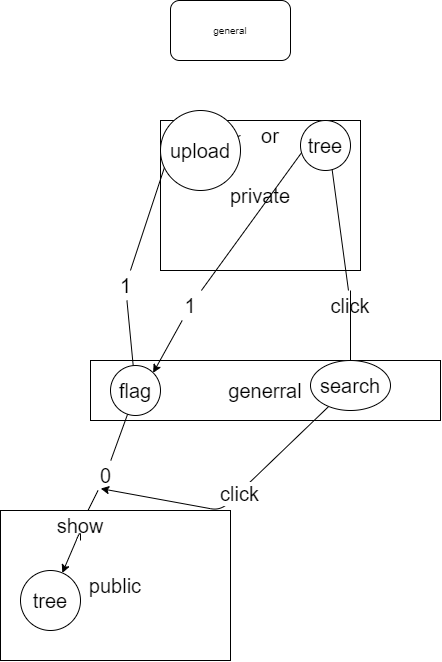

The diagram above was exported from draw.io. Its source (the exported page's mxGraphModel, read from the mxfile embedded in the PNG):
<mxGraphModel dx="922" dy="508" grid="1" gridSize="10" guides="1" tooltips="1" connect="1" arrows="1" fold="1" page="1" pageScale="1" pageWidth="827" pageHeight="1169" math="0" shadow="0">
  <root>
    <mxCell id="0" />
    <mxCell id="1" parent="0" />
    <mxCell id="2" value="&lt;font size=&quot;1&quot;&gt;general&lt;/font&gt;" style="rounded=1;whiteSpace=wrap;html=1;" parent="1" vertex="1">
      <mxGeometry x="180" y="60" width="120" height="60" as="geometry" />
    </mxCell>
    <mxCell id="3" value="&lt;font style=&quot;font-size: 20px&quot;&gt;generral&lt;/font&gt;" style="rounded=0;whiteSpace=wrap;html=1;fontSize=13;" parent="1" vertex="1">
      <mxGeometry x="100" y="420" width="350" height="60" as="geometry" />
    </mxCell>
    <mxCell id="4" value="public" style="rounded=0;whiteSpace=wrap;html=1;fontSize=20;" parent="1" vertex="1">
      <mxGeometry x="10" y="570" width="230" height="150" as="geometry" />
    </mxCell>
    <mxCell id="5" value="private" style="rounded=0;whiteSpace=wrap;html=1;fontSize=20;" parent="1" vertex="1">
      <mxGeometry x="170" y="180" width="200" height="150" as="geometry" />
    </mxCell>
    <mxCell id="8" style="edgeStyle=none;html=1;fontSize=20;startArrow=none;" parent="1" source="34" target="12" edge="1">
      <mxGeometry relative="1" as="geometry">
        <Array as="points">
          <mxPoint x="90" y="590" />
        </Array>
      </mxGeometry>
    </mxCell>
    <mxCell id="10" style="edgeStyle=none;html=1;fontSize=20;startArrow=none;entryX=0.242;entryY=0.129;entryDx=0;entryDy=0;entryPerimeter=0;" parent="1" source="11" target="18" edge="1">
      <mxGeometry relative="1" as="geometry" />
    </mxCell>
    <mxCell id="27" style="edgeStyle=none;html=1;entryX=0.387;entryY=0.14;entryDx=0;entryDy=0;entryPerimeter=0;fontSize=20;startArrow=none;" parent="1" source="28" target="19" edge="1">
      <mxGeometry relative="1" as="geometry" />
    </mxCell>
    <mxCell id="7" value="flag" style="ellipse;whiteSpace=wrap;html=1;fontSize=20;" parent="1" vertex="1">
      <mxGeometry x="120" y="425" width="50" height="50" as="geometry" />
    </mxCell>
    <mxCell id="12" value="tree" style="ellipse;whiteSpace=wrap;html=1;aspect=fixed;fontSize=20;" parent="1" vertex="1">
      <mxGeometry x="30" y="630" width="60" height="60" as="geometry" />
    </mxCell>
    <mxCell id="15" style="edgeStyle=none;html=1;entryX=0.34;entryY=0.937;entryDx=0;entryDy=0;entryPerimeter=0;fontSize=20;" parent="1" source="14" target="9" edge="1">
      <mxGeometry relative="1" as="geometry">
        <Array as="points">
          <mxPoint x="230" y="570" />
        </Array>
      </mxGeometry>
    </mxCell>
    <mxCell id="33" value="click" style="edgeLabel;html=1;align=center;verticalAlign=middle;resizable=0;points=[];fontSize=20;" parent="15" vertex="1" connectable="0">
      <mxGeometry x="-0.0852" relative="1" as="geometry">
        <mxPoint as="offset" />
      </mxGeometry>
    </mxCell>
    <mxCell id="24" style="edgeStyle=none;html=1;entryX=0.5;entryY=0;entryDx=0;entryDy=0;fontSize=20;startArrow=none;" parent="1" source="25" target="19" edge="1">
      <mxGeometry relative="1" as="geometry" />
    </mxCell>
    <mxCell id="14" value="search" style="ellipse;whiteSpace=wrap;html=1;fontSize=20;" parent="1" vertex="1">
      <mxGeometry x="320" y="420" width="80" height="50" as="geometry" />
    </mxCell>
    <mxCell id="11" value="1" style="text;html=1;align=center;verticalAlign=middle;resizable=0;points=[];autosize=1;strokeColor=none;fillColor=none;fontSize=20;" parent="1" vertex="1">
      <mxGeometry x="120" y="330" width="30" height="30" as="geometry" />
    </mxCell>
    <mxCell id="16" value="" style="edgeStyle=none;html=1;fontSize=20;endArrow=none;" parent="1" source="7" target="11" edge="1">
      <mxGeometry relative="1" as="geometry">
        <mxPoint x="165.39832096058183" y="464.453667423498" as="sourcePoint" />
        <mxPoint x="320" y="574.0909090909091" as="targetPoint" />
      </mxGeometry>
    </mxCell>
    <mxCell id="9" value="0" style="text;html=1;align=center;verticalAlign=middle;resizable=0;points=[];autosize=1;strokeColor=none;fillColor=none;fontSize=20;" parent="1" vertex="1">
      <mxGeometry x="100" y="520" width="30" height="30" as="geometry" />
    </mxCell>
    <mxCell id="17" value="" style="edgeStyle=none;html=1;fontSize=20;endArrow=none;" parent="1" source="7" target="9" edge="1">
      <mxGeometry relative="1" as="geometry">
        <mxPoint x="135.693256281804" y="473.2031144755024" as="sourcePoint" />
        <mxPoint x="71.2557827319954" y="632.1915956033056" as="targetPoint" />
      </mxGeometry>
    </mxCell>
    <mxCell id="20" style="edgeStyle=none;html=1;entryX=0;entryY=0.5;entryDx=0;entryDy=0;fontSize=20;startArrow=none;" parent="1" source="22" target="19" edge="1">
      <mxGeometry relative="1" as="geometry" />
    </mxCell>
    <mxCell id="18" value="upload" style="ellipse;whiteSpace=wrap;html=1;aspect=fixed;fontSize=20;" parent="1" vertex="1">
      <mxGeometry x="170" y="170" width="80" height="80" as="geometry" />
    </mxCell>
    <mxCell id="19" value="tree" style="ellipse;whiteSpace=wrap;html=1;aspect=fixed;fontSize=20;" parent="1" vertex="1">
      <mxGeometry x="310" y="180" width="50" height="50" as="geometry" />
    </mxCell>
    <mxCell id="22" value="or" style="text;html=1;strokeColor=none;fillColor=none;align=center;verticalAlign=middle;whiteSpace=wrap;rounded=0;fontSize=20;" parent="1" vertex="1">
      <mxGeometry x="250" y="180" width="60" height="30" as="geometry" />
    </mxCell>
    <mxCell id="23" value="" style="edgeStyle=none;html=1;entryX=0;entryY=0.5;entryDx=0;entryDy=0;fontSize=20;endArrow=none;" parent="1" source="18" target="22" edge="1">
      <mxGeometry relative="1" as="geometry">
        <mxPoint x="389.69111506854676" y="615.0386106164317" as="sourcePoint" />
        <mxPoint x="470" y="605" as="targetPoint" />
      </mxGeometry>
    </mxCell>
    <mxCell id="25" value="click" style="text;html=1;strokeColor=none;fillColor=none;align=center;verticalAlign=middle;whiteSpace=wrap;rounded=0;fontSize=20;" parent="1" vertex="1">
      <mxGeometry x="330" y="350" width="60" height="30" as="geometry" />
    </mxCell>
    <mxCell id="26" value="" style="edgeStyle=none;html=1;entryX=0.5;entryY=0;entryDx=0;entryDy=0;fontSize=20;endArrow=none;" parent="1" source="14" target="25" edge="1">
      <mxGeometry relative="1" as="geometry">
        <mxPoint x="381.19995760012716" y="466.19995760012716" as="sourcePoint" />
        <mxPoint x="495" y="580" as="targetPoint" />
      </mxGeometry>
    </mxCell>
    <mxCell id="32" style="edgeStyle=none;html=1;entryX=1;entryY=0;entryDx=0;entryDy=0;fontSize=20;" parent="1" source="28" target="7" edge="1">
      <mxGeometry relative="1" as="geometry" />
    </mxCell>
    <mxCell id="28" value="1" style="text;html=1;strokeColor=none;fillColor=none;align=center;verticalAlign=middle;whiteSpace=wrap;rounded=0;fontSize=20;" parent="1" vertex="1">
      <mxGeometry x="170" y="350" width="60" height="30" as="geometry" />
    </mxCell>
    <mxCell id="34" value="show" style="text;html=1;strokeColor=none;fillColor=none;align=center;verticalAlign=middle;whiteSpace=wrap;rounded=0;fontSize=20;" parent="1" vertex="1">
      <mxGeometry x="60" y="570" width="60" height="30" as="geometry" />
    </mxCell>
    <mxCell id="35" value="" style="edgeStyle=none;html=1;fontSize=20;startArrow=none;endArrow=none;" parent="1" source="9" target="34" edge="1">
      <mxGeometry relative="1" as="geometry">
        <mxPoint x="108.18181818181813" y="550" as="sourcePoint" />
        <mxPoint x="71.81757895737496" y="632.4256490994585" as="targetPoint" />
        <Array as="points" />
      </mxGeometry>
    </mxCell>
  </root>
</mxGraphModel>